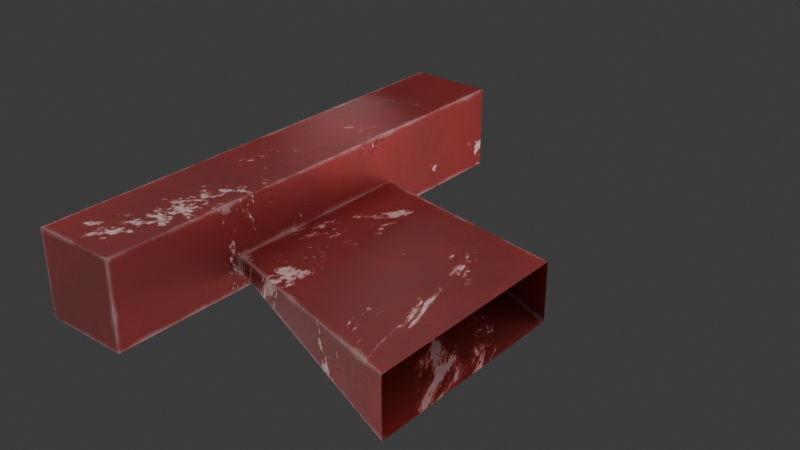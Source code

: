 # Source: ship_wing_2.blend  (saved by Blender 5.0.119; exported with 4.5.12 LTS)
import bpy
from mathutils import Matrix  # noqa: F401  (used for matrix-valued properties, if any)

bpy.ops.wm.read_factory_settings(use_empty=True)
scene = bpy.context.scene
scene.name = 'Scene'

# ---- collections
col_collection = bpy.data.collections.new('Collection'); scene.collection.children.link(col_collection)

# ---- images (referenced by path relative to the original .blend; pixels are not part of the script)
import os
ASSET_DIR = os.environ.get("B2B_ASSET_DIR", "")  # directory of the original .blend (textures are referenced by path, not embedded)
HERE = os.path.dirname(os.path.abspath(__file__))  # packed textures are extracted next to this script under _unpacked/

def load_image(name, relpath, width, height, colorspace="sRGB"):
    """Load a texture the original file referenced (path relative to the .blend, or extracted next to this script)."""
    p = next((c for c in (os.path.join(HERE, relpath), os.path.join(ASSET_DIR, relpath)) if relpath and os.path.exists(c)), "")
    if p:
        img = bpy.data.images.load(p, check_existing=True)
        img.name = name
    else:  # same state as the original file: an image datablock whose file is absent (Cycles renders it pink)
        img = bpy.data.images.new(name, width, height)
        img.source = "FILE"
        img.filepath = "//" + (relpath or name)
    img.colorspace_settings.name = colorspace
    return img
img_ship_256 = load_image('ship_256', 'ship.bmp', 1024, 1024, 'sRGB')

# ---- materials (node trees are filled in below, after node groups)
mat_ship = bpy.data.materials.new('Ship')
mat_ship.alpha_threshold = 0.0
mat_ship.use_backface_culling_lightprobe_volume = False
mat_ship.roughness = 0.5
mat_ship.line_color = (0.0, 0.0, 0.0, 1.0)

# ---- node groups
ng_geometry_nodes_001 = bpy.data.node_groups.new('Geometry Nodes.001', 'GeometryNodeTree')
_s = ng_geometry_nodes_001.interface.new_socket(name='Geometry', in_out='OUTPUT', socket_type='NodeSocketGeometry')
_s = ng_geometry_nodes_001.interface.new_socket(name='Geometry', in_out='INPUT', socket_type='NodeSocketGeometry')
ng_geometry_nodes_001.is_modifier = True
_N = ng_geometry_nodes_001.nodes; _L = ng_geometry_nodes_001.links
n0 = _N.new('NodeGroupInput'); n0.name = 'Group Input'; n0.location = (-340, 0)
n1 = _N.new('NodeGroupOutput'); n1.name = 'Group Output'; n1.location = (200, 0)
_L.new(n0.outputs[0], n1.inputs[0])
n1.is_active_output = True

# ---- material node trees
mat_ship.use_nodes = True; mat_ship.node_tree.nodes.clear()
_N = mat_ship.node_tree.nodes; _L = mat_ship.node_tree.links
n0 = _N.new('ShaderNodeOutputMaterial'); n0.name = 'Material Output'; n0.location = (1448, 451)
n1 = _N.new('ShaderNodeBsdfPrincipled'); n1.name = 'Principled BSDF'; n1.location = (906, 278)
n1.inputs[1].default_value = 0.7746
n1.inputs[7].default_value = 0.4836
n2 = _N.new('ShaderNodeTexWave'); n2.name = 'Wave Texture'; n2.location = (-438, 138)
n2.width = 160
n2.inputs[1].default_value = 0.1
n2.inputs[2].default_value = 60.0
n2.inputs[3].default_value = 16.0
n2.inputs[5].default_value = 0.65
n3 = _N.new('ShaderNodeTexCoord'); n3.name = 'Texture Coordinate'; n3.location = (-1225, 262)
n4 = _N.new('ShaderNodeMapping'); n4.name = 'Mapping'; n4.location = (-893, 257)
n5 = _N.new('ShaderNodeValToRGB'); n5.name = 'Color Ramp'; n5.location = (104, 190)
while len(n5.color_ramp.elements) > 1: n5.color_ramp.elements.remove(n5.color_ramp.elements[-1])
n5.color_ramp.elements[0].position = 0.0; n5.color_ramp.elements[0].color = (0.5841, 0.006995, 0.004391, 1.0)
_e = n5.color_ramp.elements.new(1.0); _e.color = (0.9102, 0.009334, 0.005623, 1.0)
n6 = _N.new('ShaderNodeBump'); n6.name = 'Bump'; n6.location = (343, -84)
n6.inputs[0].default_value = 0.4
n7 = _N.new('ShaderNodeValToRGB'); n7.name = 'Color Ramp.001'; n7.location = (-187, 336)
while len(n7.color_ramp.elements) > 1: n7.color_ramp.elements.remove(n7.color_ramp.elements[-1])
n7.color_ramp.elements[0].position = 0.0; n7.color_ramp.elements[0].color = (1.0, 1.0, 1.0, 1.0)
_e = n7.color_ramp.elements.new(0.9303); _e.color = (0.0, 0.0, 0.0, 1.0)
n8 = _N.new('ShaderNodeTexNoise'); n8.name = 'Noise Texture'; n8.location = (-570, 601)
n8.width = 145
n8.inputs[2].default_value = 1.0
n8.inputs[3].default_value = 10.0
n8.inputs[4].default_value = 0.8
n8.inputs[8].default_value = 12.0
n9 = _N.new('ShaderNodeBump'); n9.name = 'Bump.001'; n9.location = (559, 105)
n9.inputs[0].default_value = 0.7105
n10 = _N.new('ShaderNodeValToRGB'); n10.name = 'Color Ramp.002'; n10.location = (-370, 635)
while len(n10.color_ramp.elements) > 1: n10.color_ramp.elements.remove(n10.color_ramp.elements[-1])
n10.color_ramp.elements[0].position = 0.3975; n10.color_ramp.elements[0].color = (0.0, 0.0, 0.0, 1.0)
_e = n10.color_ramp.elements.new(0.4262); _e.color = (1.0, 1.0, 1.0, 1.0)
n11 = _N.new('ShaderNodeNewGeometry'); n11.name = 'Geometry'; n11.location = (-948, 1221)
n12 = _N.new('ShaderNodeValToRGB'); n12.name = 'Color Ramp.003'; n12.location = (-111, 1008)
n12.color_ramp.interpolation = 'CONSTANT'
while len(n12.color_ramp.elements) > 1: n12.color_ramp.elements.remove(n12.color_ramp.elements[-1])
n12.color_ramp.elements[0].position = 0.8; n12.color_ramp.elements[0].color = (1.0, 1.0, 1.0, 1.0)
_e = n12.color_ramp.elements.new(1.0); _e.color = (0.0, 0.0, 0.0, 1.0)
n13 = _N.new('ShaderNodeVectorMath'); n13.name = 'Vector Math'; n13.location = (-452, 1169)
n13.operation = 'DOT_PRODUCT'
n14 = _N.new('ShaderNodeBevel'); n14.name = 'Bevel'; n14.location = (-675, 1317)
n14.inputs[0].default_value = 0.01
n15 = _N.new('ShaderNodeMix'); n15.name = 'Mix'; n15.location = (217, 1010)
n15.data_type = 'RGBA'
n15.clamp_factor = False
n15.inputs[6].default_value = (0.1016, 0.007998, 0.008963, 1.0)
n15.inputs[7].default_value = (1.0, 1.0, 1.0, 1.0)
n16 = _N.new('ShaderNodeTexNoise'); n16.name = 'Noise Texture.001'; n16.location = (-821, 934)
n16.width = 145
n16.inputs[2].default_value = 1.0
n16.inputs[3].default_value = 7.0
n16.inputs[8].default_value = 20.0
n17 = _N.new('ShaderNodeMath'); n17.name = 'Math'; n17.location = (-281, 989)
n18 = _N.new('ShaderNodeValToRGB'); n18.name = 'Color Ramp.004'; n18.location = (-609, 976)
while len(n18.color_ramp.elements) > 1: n18.color_ramp.elements.remove(n18.color_ramp.elements[-1])
n18.color_ramp.elements[0].position = 0.06967; n18.color_ramp.elements[0].color = (1.0, 1.0, 1.0, 1.0)
_e = n18.color_ramp.elements.new(0.6885); _e.color = (0.0, 0.0, 0.0, 1.0)
n19 = _N.new('ShaderNodeMix'); n19.name = 'Mix.001'; n19.location = (14, 564)
n19.data_type = 'RGBA'
n19.blend_type = 'ADD'
n20 = _N.new('ShaderNodeMix'); n20.name = 'Mix.002'; n20.location = (474, 890)
n20.data_type = 'RGBA'
n21 = _N.new('ShaderNodeMix'); n21.name = 'Mix.003'; n21.location = (685, 449)
n21.data_type = 'RGBA'
n22 = _N.new('ShaderNodeValToRGB'); n22.name = 'Color Ramp.005'; n22.location = (280, 553)
while len(n22.color_ramp.elements) > 1: n22.color_ramp.elements.remove(n22.color_ramp.elements[-1])
n22.color_ramp.elements[0].position = 0.0; n22.color_ramp.elements[0].color = (0.8687, 0.8687, 0.8687, 1.0)
_e = n22.color_ramp.elements.new(0.3033); _e.color = (0.272, 0.0486, 0.0, 1.0)
_e = n22.color_ramp.elements.new(0.5); _e.color = (0.0, 0.0, 0.0, 1.0)
_e = n22.color_ramp.elements.new(1.0); _e.color = (0.0463, 0.0463, 0.0463, 1.0)
n23 = _N.new('ShaderNodeBsdfDiffuse'); n23.name = 'Diffuse BSDF'; n23.location = (979, 436)
n24 = _N.new('ShaderNodeTexImage'); n24.name = 'Image Texture'; n24.location = (1353, 200)
n24.image = img_ship_256
n25 = _N.new('ShaderNodeEmission'); n25.name = 'Emission'; n25.location = (1001, 586)
_L.new(n3.outputs[3], n4.inputs[0])
_L.new(n2.outputs[0], n5.inputs[0])
_L.new(n9.outputs[0], n1.inputs[5])
_L.new(n7.outputs[0], n6.inputs[3])
_L.new(n2.outputs[0], n7.inputs[0])
_L.new(n4.outputs[0], n8.inputs[0])
_L.new(n6.outputs[0], n9.inputs[4])
_L.new(n19.outputs[2], n9.inputs[3])
_L.new(n8.outputs[0], n10.inputs[0])
_L.new(n14.outputs[0], n13.inputs[0])
_L.new(n11.outputs[1], n13.inputs[1])
_L.new(n12.outputs[0], n15.inputs[0])
_L.new(n4.outputs[0], n16.inputs[0])
_L.new(n18.outputs[0], n17.inputs[1])
_L.new(n13.outputs[1], n17.inputs[0])
_L.new(n17.outputs[0], n12.inputs[0])
_L.new(n16.outputs[0], n18.inputs[0])
_L.new(n10.outputs[0], n19.inputs[6])
_L.new(n12.outputs[0], n19.inputs[7])
_L.new(n5.outputs[0], n20.inputs[7])
_L.new(n15.outputs[2], n20.inputs[6])
_L.new(n21.outputs[2], n1.inputs[0])
_L.new(n20.outputs[2], n21.inputs[6])
_L.new(n22.outputs[0], n21.inputs[7])
_L.new(n19.outputs[2], n22.inputs[0])
_L.new(n21.outputs[2], n23.inputs[0])
_L.new(n21.outputs[2], n25.inputs[0])
_L.new(n4.outputs[0], n2.inputs[0])
_L.new(n1.outputs[0], n0.inputs[0])
n0.is_active_output = True

# ---- world
world_world = bpy.data.worlds.new('World'); scene.world = world_world
world_world.use_nodes = True; world_world.node_tree.nodes.clear()
_N = world_world.node_tree.nodes; _L = world_world.node_tree.links
n0 = _N.new('ShaderNodeOutputWorld'); n0.name = 'World Output'; n0.location = (200, 100)
n1 = _N.new('ShaderNodeBackground'); n1.name = 'Background'; n1.location = (-200, 100)
n1.inputs[0].default_value = (0.05088, 0.05088, 0.05088, 1.0)
_L.new(n1.outputs[0], n0.inputs[0])
n0.is_active_output = True
world_world.color = (0.05088, 0.05088, 0.05088)
world_world.sun_shadow_jitter_overblur = 0.0

# ---- lights
light_light = bpy.data.lights.new('Light', 'POINT')
light_light.energy = 1000.0
light_light.shadow_soft_size = 7.855
light_light_001 = bpy.data.lights.new('Light.001', 'POINT')
light_light_001.energy = 1000.0
light_light_001.shadow_soft_size = 4.835
light_light_002 = bpy.data.lights.new('Light.002', 'POINT')
light_light_002.energy = 5.0
light_light_002.shadow_soft_size = 0.225
light_light_003 = bpy.data.lights.new('Light.003', 'POINT')
light_light_003.energy = 1.0
light_light_003.shadow_soft_size = 0.116
light_light_004 = bpy.data.lights.new('Light.004', 'POINT')
light_light_004.energy = 1.0
light_light_004.shadow_soft_size = 0.116
light_light_005 = bpy.data.lights.new('Light.005', 'POINT')
light_light_005.energy = 8.0
light_light_005.shadow_soft_size = 1.075
light_light_006 = bpy.data.lights.new('Light.006', 'POINT')
light_light_006.energy = 5.0
light_light_006.shadow_soft_size = 0.7792
light_light_007 = bpy.data.lights.new('Light.007', 'POINT')
light_light_007.energy = 5.0
light_light_007.shadow_soft_size = 0.7792

# ---- meshes
me_cube = bpy.data.meshes.new('Cube')
me_cube.from_pydata([(-0.1007, -0.09659, -0.03821), (-0.1007, -0.09659, 0.01616), (-0.1007, 0.102, -0.03821), (-0.1007, 0.102, 0.01616), (-0.3464, 0.003409, -0.03821), (-0.3464, 0.003409, -0.02384), (-0.3464, 0.202, -0.03821), (-0.3464, 0.202, -0.02384), (-0.3464, -0.1296, -0.05564), (-0.3464, -0.1296, 0.02934), (-0.4307, -0.1296, -0.05564), (-0.4307, -0.1296, 0.02934), (-0.3464, 0.3528, -0.05564), (-0.3464, 0.3528, 0.02934), (-0.4307, 0.3528, -0.05564), (-0.4307, 0.3528, 0.02934), (-0.3599, 0.3707, -0.04204), (-0.3599, 0.3707, 0.01574), (-0.4172, 0.3707, -0.04204), (-0.4172, 0.3707, 0.01574), (-0.3712, 0.144, -0.03065), (-0.3712, 0.144, 0.004349), (-0.4059, 0.144, -0.03065), (-0.4059, 0.144, 0.004349)], [], [(6, 2, 0, 4), (1, 5, 4, 0), (7, 13, 9, 5), (2, 6, 7, 3), (3, 7, 5, 1), (5, 9, 8, 4), (6, 12, 13, 7), (4, 8, 12, 6), (11, 15, 14, 10), (12, 8, 10, 14), (8, 9, 11, 10), (13, 15, 11, 9), (14, 18, 16, 12), (15, 19, 18, 14), (12, 16, 17, 13), (13, 17, 19, 15), (18, 22, 20, 16), (19, 23, 22, 18), (17, 21, 23, 19), (16, 20, 21, 17)])
_uv = me_cube.uv_layers.new(name='UVMap')
_uv.uv.foreach_set('vector', [0.4222, 1.234e-08, 0.4222, 0.1987, 0.2615, 0.1987, 0.2615, 2.183e-10, 0.9422, 0.5304, 0.9098, 0.7291, 0.8982, 0.7291, 0.8982, 0.5304, 0.3225, 0.6968, 0.3652, 0.5748, 0.3652, 0.9649, 0.3225, 0.8574, 0.5745, 0.9293, 0.5745, 0.7306, 0.5861, 0.7306, 0.6185, 0.9293, 0.1606, 0.5604, 0.1606, 0.7591, -5.035e-09, 0.7596, -1.132e-09, 0.5609, 0.3225, 0.8574, 0.3652, 0.9649, 0.297, 0.965, 0.311, 0.8575, 0.311, 0.6968, 0.297, 0.5749, 0.3652, 0.5748, 0.3225, 0.6968, 0.311, 0.8575, 0.297, 0.965, 0.297, 0.5749, 0.311, 0.6968, 0.4334, 0.9649, 0.4334, 0.5748, 0.5016, 0.5749, 0.5016, 0.965, 0.7617, 0.9205, 0.7617, 0.5304, 0.83, 0.5304, 0.83, 0.9205, 0.5062, 0.9981, 0.5062, 0.9293, 0.5745, 0.9293, 0.5745, 0.9981, 0.1606, 0.5747, 0.2288, 0.5747, 0.2288, 0.9648, 0.1606, 0.9648, 0.83, 0.9205, 0.8191, 0.9349, 0.7727, 0.9349, 0.7617, 0.9205, 0.4334, 0.5748, 0.4429, 0.5604, 0.4893, 0.5605, 0.5016, 0.5749, 0.297, 0.5749, 0.3093, 0.5605, 0.3557, 0.5604, 0.3652, 0.5748, 0.1606, 0.5747, 0.1715, 0.5604, 0.2179, 0.5604, 0.2288, 0.5747, 0.9446, 0.7291, 0.9355, 0.9123, 0.9074, 0.9123, 0.8982, 0.7291, 1.0, 0.1833, 0.9894, 0.3665, 0.9614, 0.3665, 0.9536, 0.1833, 0.0464, 0.9429, 0.05555, 0.7596, 0.08365, 0.7596, 0.0928, 0.9429, 0.991, 0.7291, 0.9833, 0.9124, 0.9552, 0.9124, 0.9446, 0.7291])
me_cube.materials.append(mat_ship)
me_cube.use_mirror_vertex_groups = False
me_cube.update()

# ---- objects
ob_cube = bpy.data.objects.new('Cube', me_cube)
ob_light = bpy.data.objects.new('Light', light_light)
ob_light_001 = bpy.data.objects.new('Light.001', light_light_001)
ob_light_002 = bpy.data.objects.new('Light.002', light_light_002)
ob_light_003 = bpy.data.objects.new('Light.003', light_light_003)
ob_light_004 = bpy.data.objects.new('Light.004', light_light_004)
ob_light_005 = bpy.data.objects.new('Light.005', light_light_005)
ob_light_006 = bpy.data.objects.new('Light.006', light_light_006)
ob_light_007 = bpy.data.objects.new('Light.007', light_light_007)

# ---- transforms, parenting, visibility, modifiers, constraints
ob_cube.location = (0.0, 0.0, 0.0)
ob_cube.lock_rotations_4d = False
ob_cube.empty_display_type = 'ARROWS'
ob_cube.lineart.crease_threshold = 0.0
_m = ob_cube.modifiers.new('GeometryNodes', 'NODES')
_m.node_group = ng_geometry_nodes_001
ob_light.location = (-0.1918, 0.08177, -1.139)
ob_light.rotation_euler = (0.6503, 0.05522, 1.866)
ob_light.lock_rotations_4d = False
ob_light.empty_display_type = 'ARROWS'
ob_light.color = (0.0, 0.0, 0.0, 0.0)
ob_light.lineart.crease_threshold = 0.0
ob_light_001.location = (0.2425, -0.1688, 1.252)
ob_light_001.rotation_euler = (0.6503, 0.05522, 1.866)
ob_light_001.lock_rotations_4d = False
ob_light_001.empty_display_type = 'ARROWS'
ob_light_001.color = (0.0, 0.0, 0.0, 0.0)
ob_light_001.lineart.crease_threshold = 0.0
ob_light_002.location = (0.006779, 0.2933, 0.03137)
ob_light_002.rotation_euler = (0.6503, 0.05522, 1.866)
ob_light_002.lock_rotations_4d = False
ob_light_002.empty_display_type = 'ARROWS'
ob_light_002.color = (0.0, 0.0, 0.0, 0.0)
ob_light_002.lineart.crease_threshold = 0.0
ob_light_003.location = (0.4821, 0.2899, -0.01988)
ob_light_003.rotation_euler = (0.6503, 0.05522, 1.866)
ob_light_003.lock_rotations_4d = False
ob_light_003.empty_display_type = 'ARROWS'
ob_light_003.color = (0.0, 0.0, 0.0, 0.0)
ob_light_003.lineart.crease_threshold = 0.0
ob_light_004.location = (-0.4798, 0.2852, -0.01988)
ob_light_004.rotation_euler = (0.6503, 0.05522, 1.866)
ob_light_004.lock_rotations_4d = False
ob_light_004.empty_display_type = 'ARROWS'
ob_light_004.color = (0.0, 0.0, 0.0, 0.0)
ob_light_004.lineart.crease_threshold = 0.0
ob_light_005.location = (0.006779, -1.082, -0.1576)
ob_light_005.rotation_euler = (0.6503, 0.05522, 1.866)
ob_light_005.lock_rotations_4d = False
ob_light_005.empty_display_type = 'ARROWS'
ob_light_005.color = (0.0, 0.0, 0.0, 0.0)
ob_light_005.lineart.crease_threshold = 0.0
ob_light_006.location = (1.001, -0.002944, 0.02692)
ob_light_006.rotation_euler = (0.6503, 0.05522, 1.866)
ob_light_006.lock_rotations_4d = False
ob_light_006.empty_display_type = 'ARROWS'
ob_light_006.color = (0.0, 0.0, 0.0, 0.0)
ob_light_006.lineart.crease_threshold = 0.0
ob_light_007.location = (-0.9986, -0.002944, 0.02692)
ob_light_007.rotation_euler = (0.6503, 0.05522, 1.866)
ob_light_007.lock_rotations_4d = False
ob_light_007.empty_display_type = 'ARROWS'
ob_light_007.color = (0.0, 0.0, 0.0, 0.0)
ob_light_007.lineart.crease_threshold = 0.0

# ---- collection membership
col_collection.objects.link(ob_cube)
col_collection.objects.link(ob_light)
col_collection.objects.link(ob_light_001)
col_collection.objects.link(ob_light_002)
col_collection.objects.link(ob_light_003)
col_collection.objects.link(ob_light_004)
col_collection.objects.link(ob_light_005)
col_collection.objects.link(ob_light_006)
col_collection.objects.link(ob_light_007)

# ---- scene / render settings (as saved in the file)
scene.frame_start = 1; scene.frame_end = 250; scene.frame_set(1)
scene.render.engine = 'CYCLES'
scene.render.bake_bias = 0.0
scene.render.bake_samples = 0
scene.cycles.sampling_pattern = 'TABULATED_SOBOL'
scene.eevee.use_volume_custom_range = False
bpy.context.view_layer.update()

# ---- added for rendering (the .blend has no active camera): camera
cam_auto = bpy.data.cameras.new('AutoCamera')
cam_auto.lens = 50.0
cam_auto.sensor_width = 36.0
cam_auto.clip_end = 1000.0
ob_auto_camera = bpy.data.objects.new('AutoCamera', cam_auto)
scene.collection.objects.link(ob_auto_camera)
ob_auto_camera.location = (0.294295, -0.551469, 0.434881)
ob_auto_camera.rotation_euler = (1.09748, -7.21219e-08, 0.694738)
scene.camera = ob_auto_camera
bpy.context.view_layer.update()
